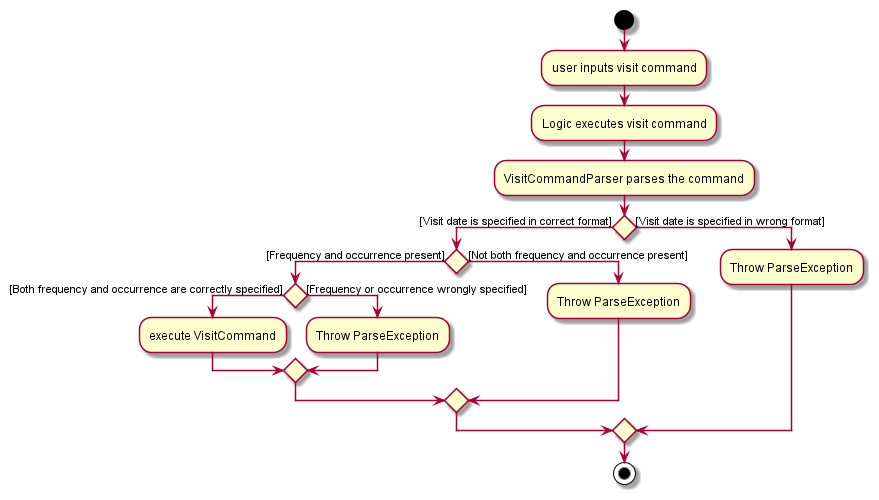

The diagram above was rendered by PlantUML. Its source (embedded in the PNG):
@startuml
start
:user inputs visit command;
:Logic executes visit command;
:VisitCommandParser parses the command;

if () then ([Visit date is specified in correct format])
    if() then ([Frequency and occurrence present])
        if() then ([Both frequency and occurrence are correctly specified])
            :execute VisitCommand;
        else ([Frequency or occurrence wrongly specified])
            :Throw ParseException;
        endif

    else ([Not both frequency and occurrence present])
        :Throw ParseException;
    endif

else ([Visit date is specified in wrong format])
    :Throw ParseException;

endif
stop

@enduml